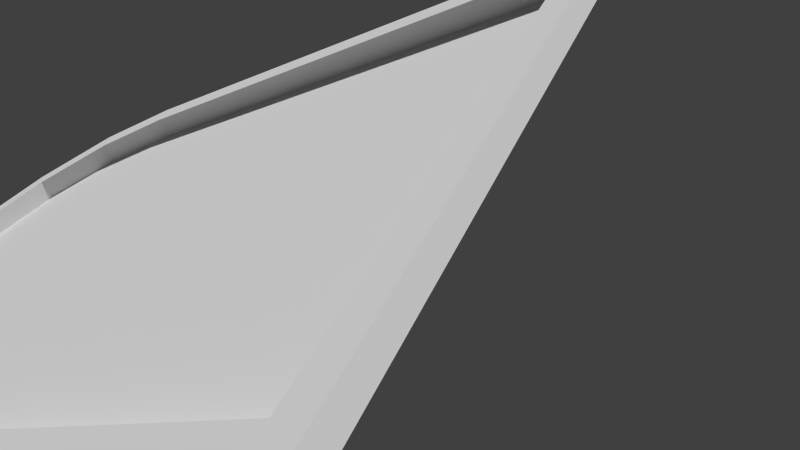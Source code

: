 # Source: flat-window-2.blend  (saved by Blender 2.66.1; exported with 4.5.12 LTS)
import bpy
from mathutils import Matrix  # noqa: F401  (used for matrix-valued properties, if any)

bpy.ops.wm.read_factory_settings(use_empty=True)
scene = bpy.context.scene
scene.name = 'Scene'

# ---- collections
col_collection_1 = bpy.data.collections.new('Collection 1'); scene.collection.children.link(col_collection_1)

# ---- materials (node trees are filled in below, after node groups)
mat_material_001 = bpy.data.materials.new('Material.001')
mat_material_001.alpha_threshold = 0.0
mat_material_001.use_transparent_shadow = False
mat_material_001.roughness = 0.5
mat_material_001.specular_intensity = 0.1111
mat_material_001.line_color = (0.0, 0.0, 0.0, 1.0)

# ---- material node trees

# ---- world
world_world = bpy.data.worlds.new('World'); scene.world = world_world
world_world.color = (0.05088, 0.05088, 0.05088)
world_world.use_sun_shadow = False
world_world.sun_shadow_jitter_overblur = 0.0
world_world.cycles.sampling_method = 'MANUAL'
world_world.cycles.sample_map_resolution = 256

# ---- cameras
cam_camera = bpy.data.cameras.new('Camera')
cam_camera.clip_end = 100.0
cam_camera.lens = 35.0
cam_camera.sensor_width = 32.0
cam_camera.sensor_height = 18.0
cam_camera.ortho_scale = 7.314
cam_camera.dof.focus_distance = 0.0
cam_camera.dof.aperture_fstop = 128.0

# ---- meshes
me_cylinder = bpy.data.meshes.new('Cylinder')
me_cylinder.from_pydata([(9.611e-07, 1.475, 1.475), (0.5644, 1.362, 1.475), (1.043, 1.043, 1.475), (1.362, 0.5644, 1.475), (1.475, -1.905e-06, 1.475), (-1.475, 3.792e-06, 1.475), (-1.362, 0.5644, 1.475), (-1.043, 1.043, 1.475), (-0.5644, 1.362, 1.475), (0.0, 0.0, 1.475), (0.0, -3.305, 1.475), (-1.475, -3.305, 1.475), (1.475, -3.305, 1.475), (1.475, -3.305, 1.614), (-1.475, -3.305, 1.614), (0.0, -3.305, 1.614), (-0.5644, 1.362, 1.614), (-1.043, 1.043, 1.614), (-1.362, 0.5644, 1.614), (-1.475, 3.792e-06, 1.614), (1.475, -1.905e-06, 1.614), (1.362, 0.5644, 1.614), (1.043, 1.043, 1.614), (0.5644, 1.362, 1.614), (9.611e-07, 1.475, 1.614), (1.07e-06, 1.642, 1.614), (0.6283, 1.522, 1.614), (1.161, 1.18, 1.614), (1.517, 0.6679, 1.614), (1.642, 0.06407, 1.614), (-1.642, 0.06408, 1.614), (-1.517, 0.6679, 1.614), (-1.161, 1.18, 1.614), (-0.6283, 1.522, 1.614), (0.0, -3.473, 1.614), (-1.642, -3.473, 1.614), (1.642, -3.473, 1.614), (1.642, -3.473, 1.483), (-1.642, -3.473, 1.483), (0.0, -3.473, 1.483), (-0.6283, 1.522, 1.483), (-1.161, 1.18, 1.483), (-1.517, 0.6679, 1.483), (-1.642, 0.06408, 1.483), (1.642, 0.06407, 1.483), (1.517, 0.6679, 1.483), (1.161, 1.18, 1.483), (0.6283, 1.522, 1.483), (1.07e-06, 1.642, 1.483)], [], [(1, 0, 9), (9, 2, 1), (9, 3, 2), (9, 4, 3), (9, 6, 5), (9, 7, 6), (9, 8, 7), (9, 0, 8), (9, 5, 11, 10), (4, 9, 10, 12), (4, 12, 13, 20), (12, 10, 15, 13), (10, 11, 14, 15), (11, 5, 19, 14), (8, 0, 24, 16), (7, 8, 16, 17), (6, 7, 17, 18), (5, 6, 18, 19), (3, 4, 20, 21), (2, 3, 21, 22), (1, 2, 22, 23), (0, 1, 23, 24), (24, 23, 26, 25), (23, 22, 27, 26), (22, 21, 28, 27), (21, 20, 29, 28), (19, 18, 31, 30), (18, 17, 32, 31), (17, 16, 33, 32), (16, 24, 25, 33), (14, 19, 30, 35), (15, 14, 35, 34), (13, 15, 34, 36), (20, 13, 36, 29), (29, 36, 37, 44), (36, 34, 39, 37), (34, 35, 38, 39), (35, 30, 43, 38), (33, 25, 48, 40), (32, 33, 40, 41), (31, 32, 41, 42), (30, 31, 42, 43), (28, 29, 44, 45), (27, 28, 45, 46), (26, 27, 46, 47), (25, 26, 47, 48), (1, 0, 48, 47), (47, 46, 2, 1), (46, 45, 3, 2), (45, 44, 4, 3), (43, 42, 6, 5), (42, 41, 7, 6), (41, 40, 8, 7), (0, 8, 40, 48), (38, 43, 5, 11), (39, 38, 11, 10), (37, 39, 10, 12), (44, 37, 12, 4)])
_uv = me_cylinder.uv_layers.new(name='UVMap')
_uv.uv.foreach_set('vector', [0.3253, 0.7612, 0.2407, 0.7778, 0.2414, 0.5568, 0.2414, 0.5568, 0.3972, 0.7135, 0.3253, 0.7612, 0.2414, 0.5568, 0.4453, 0.642, 0.3972, 0.7135, 0.2414, 0.5568, 0.4624, 0.5574, 0.4453, 0.642, 0.2414, 0.5568, 0.03689, 0.6407, 0.02033, 0.5561, 0.2414, 0.5568, 0.08459, 0.7126, 0.03689, 0.6407, 0.2414, 0.5568, 0.1562, 0.7607, 0.08459, 0.7126, 0.2414, 0.5568, 0.2407, 0.7778, 0.1562, 0.7607, 0.2414, 0.5568, 0.02033, 0.5561, 0.02185, 0.06066, 0.2429, 0.06134, 0.4624, 0.5574, 0.2414, 0.5568, 0.2429, 0.06134, 0.4639, 0.06201, 0.8804, 0.5136, 0.8793, 0.1647, 0.894, 0.1646, 0.8951, 0.5136, 0.8967, 0.1617, 0.741, 0.1622, 0.7409, 0.1475, 0.8967, 0.147, 0.7399, 0.1623, 0.5842, 0.1628, 0.5842, 0.1481, 0.7399, 0.1476, 0.5994, 0.1646, 0.6005, 0.5111, 0.5858, 0.5111, 0.5847, 0.1647, 0.7405, 0.6685, 0.681, 0.6572, 0.6838, 0.6427, 0.7432, 0.654, 0.6398, 0.6117, 0.6847, 0.6417, 0.6766, 0.6539, 0.6316, 0.6239, 0.6139, 0.5613, 0.648, 0.6119, 0.6319, 0.6227, 0.5978, 0.5722, 0.5996, 0.5102, 0.6132, 0.5663, 0.5989, 0.5698, 0.5853, 0.5137, 0.8626, 0.5688, 0.8753, 0.5106, 0.8897, 0.5137, 0.877, 0.5719, 0.8807, 0.5757, 0.8468, 0.6232, 0.833, 0.6133, 0.8668, 0.5658, 0.787, 0.6406, 0.8348, 0.6104, 0.8444, 0.6256, 0.7966, 0.6558, 0.7385, 0.653, 0.7953, 0.6423, 0.798, 0.6567, 0.7412, 0.6675, 0.7383, 0.7077, 0.8071, 0.6942, 0.8148, 0.7136, 0.7383, 0.728, 0.8071, 0.6942, 0.8655, 0.6555, 0.8798, 0.6722, 0.8148, 0.7136, 0.8655, 0.6555, 0.9046, 0.5973, 0.9234, 0.61, 0.8798, 0.6722, 0.9046, 0.5973, 0.9185, 0.5286, 0.9388, 0.5365, 0.9234, 0.61, 0.5593, 0.5275, 0.5727, 0.5963, 0.5539, 0.6088, 0.5389, 0.5353, 0.5727, 0.5963, 0.6115, 0.6547, 0.597, 0.6713, 0.5539, 0.6088, 0.6115, 0.6547, 0.6696, 0.6938, 0.6618, 0.7132, 0.597, 0.6713, 0.6696, 0.6938, 0.7383, 0.7077, 0.7383, 0.728, 0.6618, 0.7132, 0.5605, 0.125, 0.5593, 0.5275, 0.5389, 0.5353, 0.5402, 0.1046, 0.7401, 0.1256, 0.5605, 0.125, 0.5402, 0.1046, 0.7402, 0.1052, 0.9197, 0.1261, 0.7401, 0.1256, 0.7402, 0.1052, 0.9401, 0.1058, 0.9185, 0.5286, 0.9197, 0.1261, 0.9401, 0.1058, 0.9388, 0.5365, 0.961, 0.5478, 0.9595, 0.08375, 0.9769, 0.08369, 0.9783, 0.5478, 0.9531, 0.07556, 0.7375, 0.07621, 0.7375, 0.05885, 0.9531, 0.05821, 0.7342, 0.07441, 0.5186, 0.07486, 0.5186, 0.0575, 0.7342, 0.05705, 0.5159, 0.07489, 0.5173, 0.5424, 0.5, 0.5424, 0.4985, 0.07494, 0.6524, 0.7421, 0.7339, 0.7579, 0.7306, 0.775, 0.6491, 0.7591, 0.5826, 0.6967, 0.6538, 0.7415, 0.6427, 0.7591, 0.5715, 0.7142, 0.5681, 0.7058, 0.52, 0.6391, 0.537, 0.6268, 0.5851, 0.6935, 0.518, 0.5475, 0.5332, 0.6259, 0.5162, 0.6292, 0.501, 0.5508, 0.9412, 0.6283, 0.9577, 0.5488, 0.9747, 0.5523, 0.9582, 0.6319, 0.8962, 0.6949, 0.9428, 0.6242, 0.9596, 0.6353, 0.9131, 0.706, 0.8223, 0.7426, 0.892, 0.6974, 0.9031, 0.7146, 0.8335, 0.7598, 0.7415, 0.7538, 0.8232, 0.7388, 0.8263, 0.7559, 0.7446, 0.7709, 0.9719, 0.9741, 0.9707, 0.9739, 0.9707, 0.9735, 0.972, 0.9738, 0.972, 0.9738, 0.9731, 0.9745, 0.9729, 0.9748, 0.9719, 0.9741, 0.9731, 0.9745, 0.9738, 0.9756, 0.9735, 0.9758, 0.9729, 0.9748, 0.9738, 0.9756, 0.9741, 0.9768, 0.9737, 0.977, 0.9735, 0.9758, 0.9673, 0.9768, 0.9675, 0.9756, 0.9678, 0.9758, 0.9676, 0.9769, 0.9675, 0.9756, 0.9683, 0.9745, 0.9685, 0.9748, 0.9678, 0.9758, 0.9683, 0.9745, 0.9694, 0.9738, 0.9695, 0.9741, 0.9685, 0.9748, 0.9707, 0.9739, 0.9695, 0.9741, 0.9694, 0.9738, 0.9707, 0.9735, 0.9672, 0.9842, 0.9673, 0.9768, 0.9676, 0.9769, 0.9676, 0.9838, 0.9707, 0.9842, 0.9672, 0.9842, 0.9676, 0.9838, 0.9707, 0.9838, 0.9741, 0.9842, 0.9707, 0.9842, 0.9707, 0.9838, 0.9737, 0.9838, 0.9741, 0.9768, 0.9741, 0.9842, 0.9737, 0.9838, 0.9737, 0.977])
me_cylinder.materials.append(mat_material_001)
me_cylinder.use_remesh_preserve_volume = False
me_cylinder.use_remesh_preserve_attributes = False
me_cylinder.use_mirror_vertex_groups = False
me_cylinder.update()

# ---- objects
ob_cylinder = bpy.data.objects.new('Cylinder', me_cylinder)
ob_camera = bpy.data.objects.new('Camera', cam_camera)

# ---- transforms, parenting, visibility, modifiers, constraints
ob_cylinder.location = (0.01732, -0.01732, 0.0)
ob_cylinder.lineart.crease_threshold = 0.0
ob_camera.location = (-2.585, -5.074, 2.799)
ob_camera.rotation_euler = (-5.202, 6.784, -1.096)
ob_camera.lock_rotations_4d = False
ob_camera.empty_display_type = 'ARROWS'
ob_camera.color = (0.0, 0.0, 0.0, 0.0)
ob_camera.display_type = 'WIRE'
ob_camera.lineart.crease_threshold = 0.0

# ---- collection membership
col_collection_1.objects.link(ob_cylinder)
col_collection_1.objects.link(ob_camera)

# ---- scene / render settings (as saved in the file)
scene.camera = ob_camera
scene.frame_start = 1; scene.frame_end = 250; scene.frame_set(1)
scene.render.engine = 'BLENDER_EEVEE_NEXT'
scene.render.image_settings.color_mode = 'RGB'
scene.render.image_settings.compression = 90
scene.render.resolution_percentage = 50
scene.render.dither_intensity = 0.0
scene.render.bake_margin = 2
scene.render.bake_bias = 0.0
scene.cycles.use_denoising = False
scene.cycles.samples = 10
scene.cycles.sampling_pattern = 'TABULATED_SOBOL'
scene.cycles.light_sampling_threshold = 0.0
scene.cycles.use_adaptive_sampling = False
scene.cycles.use_light_tree = False
scene.cycles.blur_glossy = 0.0
scene.cycles.volume_bounces = 1
scene.cycles.pixel_filter_type = 'GAUSSIAN'
scene.cycles.sample_clamp_indirect = 0.0
scene.view_settings.view_transform = 'Standard'
bpy.context.view_layer.update()

# ---- added for rendering (the .blend has no usable light): sun
light_auto_sun = bpy.data.lights.new('AutoSun', 'SUN')
light_auto_sun.energy = 3.0
light_auto_sun.angle = 0.0523599
ob_auto_sun = bpy.data.objects.new('AutoSun', light_auto_sun)
scene.collection.objects.link(ob_auto_sun)
ob_auto_sun.rotation_euler = (0.872665, 0.174533, 0.523599)
bpy.context.view_layer.update()

